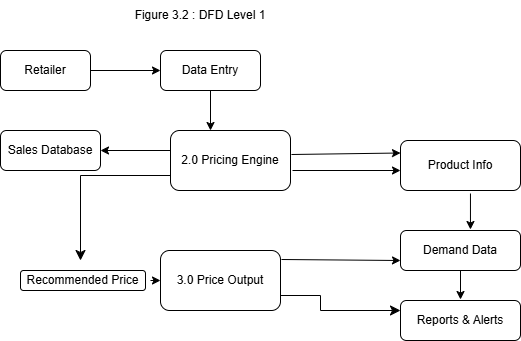

The diagram above was exported from draw.io. Its source (the exported page's mxGraphModel, read from the mxfile embedded in the PNG):
<mxGraphModel dx="1105" dy="597" grid="1" gridSize="10" guides="1" tooltips="1" connect="1" arrows="1" fold="1" page="1" pageScale="1" pageWidth="850" pageHeight="1100" math="0" shadow="0">
  <root>
    <mxCell id="0" />
    <mxCell id="1" parent="0" />
    <mxCell id="YCS5Gd7KUcVk6Z4ZWRW8-9" parent="1" style="rounded=1;whiteSpace=wrap;html=1;" value="Retailer" vertex="1">
      <mxGeometry height="40" width="90" x="150" y="80" as="geometry" />
    </mxCell>
    <mxCell id="YCS5Gd7KUcVk6Z4ZWRW8-10" parent="1" style="rounded=1;whiteSpace=wrap;html=1;" value="Data Entry" vertex="1">
      <mxGeometry height="40" width="100" x="310" y="80" as="geometry" />
    </mxCell>
    <mxCell id="YCS5Gd7KUcVk6Z4ZWRW8-11" parent="1" style="rounded=1;whiteSpace=wrap;html=1;" value="Sales Database" vertex="1">
      <mxGeometry height="40" width="100" x="150" y="160" as="geometry" />
    </mxCell>
    <mxCell id="YCS5Gd7KUcVk6Z4ZWRW8-12" parent="1" style="rounded=1;whiteSpace=wrap;html=1;" value="2.0 Pricing Engine" vertex="1">
      <mxGeometry height="60" width="120" x="320" y="160" as="geometry" />
    </mxCell>
    <mxCell id="YCS5Gd7KUcVk6Z4ZWRW8-13" parent="1" style="rounded=1;whiteSpace=wrap;html=1;" value="Product Info" vertex="1">
      <mxGeometry height="50" width="120" x="550" y="170" as="geometry" />
    </mxCell>
    <mxCell id="YCS5Gd7KUcVk6Z4ZWRW8-14" parent="1" style="rounded=1;whiteSpace=wrap;html=1;" value="3.0 Price Output" vertex="1">
      <mxGeometry height="60" width="120" x="310" y="280" as="geometry" />
    </mxCell>
    <mxCell id="YCS5Gd7KUcVk6Z4ZWRW8-15" parent="1" style="rounded=1;whiteSpace=wrap;html=1;" value="Demand Data" vertex="1">
      <mxGeometry height="40" width="120" x="550" y="260" as="geometry" />
    </mxCell>
    <mxCell id="YCS5Gd7KUcVk6Z4ZWRW8-16" parent="1" style="rounded=1;whiteSpace=wrap;html=1;" value="Reports &amp;amp; Alerts" vertex="1">
      <mxGeometry height="40" width="120" x="550" y="330" as="geometry" />
    </mxCell>
    <mxCell id="YCS5Gd7KUcVk6Z4ZWRW8-17" edge="1" parent="1" source="YCS5Gd7KUcVk6Z4ZWRW8-14" style="edgeStyle=segmentEdgeStyle;endArrow=classic;html=1;curved=0;rounded=0;endSize=8;startSize=8;exitX=1;exitY=0.75;exitDx=0;exitDy=0;entryX=0;entryY=0.25;entryDx=0;entryDy=0;" target="YCS5Gd7KUcVk6Z4ZWRW8-16" value="">
      <mxGeometry height="50" relative="1" width="50" as="geometry">
        <Array as="points">
          <mxPoint x="470" y="325" />
          <mxPoint x="470" y="340" />
        </Array>
        <mxPoint x="470" y="400" as="sourcePoint" />
        <mxPoint x="540" y="340" as="targetPoint" />
      </mxGeometry>
    </mxCell>
    <mxCell id="YCS5Gd7KUcVk6Z4ZWRW8-19" parent="1" style="rounded=1;whiteSpace=wrap;html=1;" value="Recommended Price" vertex="1">
      <mxGeometry height="20" width="125" x="170" y="300" as="geometry" />
    </mxCell>
    <mxCell id="YCS5Gd7KUcVk6Z4ZWRW8-24" edge="1" parent="1" style="endArrow=classic;html=1;rounded=0;entryX=0;entryY=0.5;entryDx=0;entryDy=0;" target="YCS5Gd7KUcVk6Z4ZWRW8-14" value="">
      <mxGeometry height="50" relative="1" width="50" as="geometry">
        <Array as="points">
          <mxPoint x="300" y="310" />
        </Array>
        <mxPoint x="300" y="310" as="sourcePoint" />
        <mxPoint x="340" y="290" as="targetPoint" />
      </mxGeometry>
    </mxCell>
    <mxCell id="YCS5Gd7KUcVk6Z4ZWRW8-25" edge="1" parent="1" source="YCS5Gd7KUcVk6Z4ZWRW8-12" style="edgeStyle=orthogonalEdgeStyle;endArrow=classic;html=1;rounded=0;endSize=8;startSize=8;sourcePerimeterSpacing=0;targetPerimeterSpacing=0;exitX=0;exitY=0.75;exitDx=0;exitDy=0;" value="">
      <mxGeometry relative="1" width="100" as="geometry">
        <mxPoint x="200" y="220" as="sourcePoint" />
        <mxPoint x="230" y="290" as="targetPoint" />
      </mxGeometry>
    </mxCell>
    <mxCell id="YCS5Gd7KUcVk6Z4ZWRW8-27" edge="1" parent="1" style="endArrow=classic;html=1;rounded=0;entryX=1;entryY=0.5;entryDx=0;entryDy=0;" target="YCS5Gd7KUcVk6Z4ZWRW8-11" value="">
      <mxGeometry height="50" relative="1" width="50" as="geometry">
        <mxPoint x="320" y="180" as="sourcePoint" />
        <mxPoint x="340" y="280" as="targetPoint" />
      </mxGeometry>
    </mxCell>
    <mxCell id="YCS5Gd7KUcVk6Z4ZWRW8-28" edge="1" parent="1" source="YCS5Gd7KUcVk6Z4ZWRW8-9" style="endArrow=classic;html=1;rounded=0;exitX=1;exitY=0.5;exitDx=0;exitDy=0;entryX=0;entryY=0.5;entryDx=0;entryDy=0;" target="YCS5Gd7KUcVk6Z4ZWRW8-10" value="">
      <mxGeometry height="50" relative="1" width="50" as="geometry">
        <mxPoint x="250" y="130" as="sourcePoint" />
        <mxPoint x="300" y="80" as="targetPoint" />
      </mxGeometry>
    </mxCell>
    <mxCell id="YCS5Gd7KUcVk6Z4ZWRW8-29" edge="1" parent="1" source="YCS5Gd7KUcVk6Z4ZWRW8-10" style="endArrow=classic;html=1;rounded=0;exitX=0.5;exitY=1;exitDx=0;exitDy=0;" value="">
      <mxGeometry height="50" relative="1" width="50" as="geometry">
        <mxPoint x="290" y="330" as="sourcePoint" />
        <mxPoint x="360" y="160" as="targetPoint" />
      </mxGeometry>
    </mxCell>
    <mxCell id="YCS5Gd7KUcVk6Z4ZWRW8-30" edge="1" parent="1" source="YCS5Gd7KUcVk6Z4ZWRW8-12" style="endArrow=classic;html=1;rounded=0;entryX=0;entryY=0.25;entryDx=0;entryDy=0;exitX=1.008;exitY=0.4;exitDx=0;exitDy=0;exitPerimeter=0;" target="YCS5Gd7KUcVk6Z4ZWRW8-13" value="">
      <mxGeometry height="50" relative="1" width="50" as="geometry">
        <mxPoint x="450" y="180" as="sourcePoint" />
        <mxPoint x="340" y="280" as="targetPoint" />
      </mxGeometry>
    </mxCell>
    <mxCell id="YCS5Gd7KUcVk6Z4ZWRW8-31" edge="1" parent="1" style="endArrow=classic;html=1;rounded=0;entryX=0;entryY=0.6;entryDx=0;entryDy=0;entryPerimeter=0;" target="YCS5Gd7KUcVk6Z4ZWRW8-13" value="">
      <mxGeometry height="50" relative="1" width="50" as="geometry">
        <mxPoint x="442" y="200" as="sourcePoint" />
        <mxPoint x="560" y="193" as="targetPoint" />
      </mxGeometry>
    </mxCell>
    <mxCell id="YCS5Gd7KUcVk6Z4ZWRW8-32" edge="1" parent="1" source="YCS5Gd7KUcVk6Z4ZWRW8-14" style="endArrow=classic;html=1;rounded=0;exitX=1.008;exitY=0.15;exitDx=0;exitDy=0;entryX=0;entryY=0.75;entryDx=0;entryDy=0;exitPerimeter=0;" target="YCS5Gd7KUcVk6Z4ZWRW8-15" value="">
      <mxGeometry height="50" relative="1" width="50" as="geometry">
        <mxPoint x="470" y="300" as="sourcePoint" />
        <mxPoint x="520" y="250" as="targetPoint" />
      </mxGeometry>
    </mxCell>
    <mxCell id="YCS5Gd7KUcVk6Z4ZWRW8-33" edge="1" parent="1" source="YCS5Gd7KUcVk6Z4ZWRW8-13" style="endArrow=classic;html=1;rounded=0;entryX=0.583;entryY=-0.025;entryDx=0;entryDy=0;entryPerimeter=0;exitX=0.583;exitY=1.06;exitDx=0;exitDy=0;exitPerimeter=0;" target="YCS5Gd7KUcVk6Z4ZWRW8-15" value="">
      <mxGeometry height="50" relative="1" width="50" as="geometry">
        <mxPoint x="610" y="230" as="sourcePoint" />
        <mxPoint x="450" y="280" as="targetPoint" />
      </mxGeometry>
    </mxCell>
    <mxCell id="YCS5Gd7KUcVk6Z4ZWRW8-34" edge="1" parent="1" source="YCS5Gd7KUcVk6Z4ZWRW8-15" style="endArrow=classic;html=1;rounded=0;exitX=0.5;exitY=1;exitDx=0;exitDy=0;exitPerimeter=0;" value="">
      <mxGeometry height="50" relative="1" width="50" as="geometry">
        <mxPoint x="560" y="380" as="sourcePoint" />
        <mxPoint x="610" y="329" as="targetPoint" />
      </mxGeometry>
    </mxCell>
    <mxCell id="YCS5Gd7KUcVk6Z4ZWRW8-35" parent="1" style="text;html=1;whiteSpace=wrap;strokeColor=none;fillColor=none;align=center;verticalAlign=middle;rounded=0;" value="Figure 3.2 : DFD Level 1" vertex="1">
      <mxGeometry height="30" width="150" x="275" y="30" as="geometry" />
    </mxCell>
  </root>
</mxGraphModel>